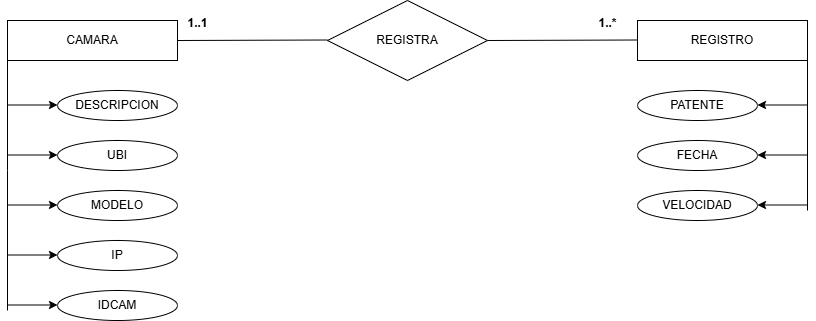

The diagram above was exported from draw.io. Its source (the exported page's mxGraphModel, read from the mxfile embedded in the PNG):
<mxGraphModel dx="874" dy="468" grid="1" gridSize="10" guides="1" tooltips="1" connect="1" arrows="1" fold="1" page="1" pageScale="1" pageWidth="850" pageHeight="1100" math="0" shadow="0" extFonts="Permanent Marker^https://fonts.googleapis.com/css?family=Permanent+Marker">
  <root>
    <mxCell id="0" />
    <mxCell id="1" parent="0" />
    <mxCell id="0e1y4dWOLma1Uh2noj7M-1" value="REGISTRA" style="rhombus;whiteSpace=wrap;html=1;" parent="1" vertex="1">
      <mxGeometry x="340" y="40" width="160" height="80" as="geometry" />
    </mxCell>
    <mxCell id="0e1y4dWOLma1Uh2noj7M-2" value="CAMARA" style="rounded=0;whiteSpace=wrap;html=1;" parent="1" vertex="1">
      <mxGeometry x="20" y="60" width="170" height="40" as="geometry" />
    </mxCell>
    <mxCell id="0e1y4dWOLma1Uh2noj7M-3" value="REGISTRO" style="rounded=0;whiteSpace=wrap;html=1;" parent="1" vertex="1">
      <mxGeometry x="650" y="60" width="170" height="40" as="geometry" />
    </mxCell>
    <mxCell id="0e1y4dWOLma1Uh2noj7M-4" value="DESCRIPCION" style="ellipse;whiteSpace=wrap;html=1;" parent="1" vertex="1">
      <mxGeometry x="70" y="130" width="120" height="30" as="geometry" />
    </mxCell>
    <mxCell id="0e1y4dWOLma1Uh2noj7M-5" value="UBI" style="ellipse;whiteSpace=wrap;html=1;" parent="1" vertex="1">
      <mxGeometry x="70" y="180" width="120" height="30" as="geometry" />
    </mxCell>
    <mxCell id="0e1y4dWOLma1Uh2noj7M-6" value="IP" style="ellipse;whiteSpace=wrap;html=1;" parent="1" vertex="1">
      <mxGeometry x="70" y="280" width="120" height="30" as="geometry" />
    </mxCell>
    <mxCell id="0e1y4dWOLma1Uh2noj7M-7" value="MODELO" style="ellipse;whiteSpace=wrap;html=1;" parent="1" vertex="1">
      <mxGeometry x="70" y="230" width="120" height="30" as="geometry" />
    </mxCell>
    <mxCell id="0e1y4dWOLma1Uh2noj7M-8" value="IDCAM" style="ellipse;whiteSpace=wrap;html=1;" parent="1" vertex="1">
      <mxGeometry x="70" y="330" width="120" height="30" as="geometry" />
    </mxCell>
    <mxCell id="0e1y4dWOLma1Uh2noj7M-9" value="" style="endArrow=none;html=1;rounded=0;entryX=0;entryY=1;entryDx=0;entryDy=0;" parent="1" target="0e1y4dWOLma1Uh2noj7M-2" edge="1">
      <mxGeometry width="50" height="50" relative="1" as="geometry">
        <mxPoint x="20" y="350" as="sourcePoint" />
        <mxPoint x="450" y="300" as="targetPoint" />
        <Array as="points">
          <mxPoint x="20" y="210" />
        </Array>
      </mxGeometry>
    </mxCell>
    <mxCell id="0e1y4dWOLma1Uh2noj7M-12" value="" style="endArrow=classic;html=1;rounded=0;" parent="1" edge="1">
      <mxGeometry width="50" height="50" relative="1" as="geometry">
        <mxPoint x="20" y="144.5" as="sourcePoint" />
        <mxPoint x="70" y="144.5" as="targetPoint" />
      </mxGeometry>
    </mxCell>
    <mxCell id="0e1y4dWOLma1Uh2noj7M-13" value="" style="endArrow=classic;html=1;rounded=0;" parent="1" edge="1">
      <mxGeometry width="50" height="50" relative="1" as="geometry">
        <mxPoint x="20" y="194.5" as="sourcePoint" />
        <mxPoint x="70" y="194.5" as="targetPoint" />
      </mxGeometry>
    </mxCell>
    <mxCell id="0e1y4dWOLma1Uh2noj7M-14" value="" style="endArrow=classic;html=1;rounded=0;" parent="1" edge="1">
      <mxGeometry width="50" height="50" relative="1" as="geometry">
        <mxPoint x="20" y="244.5" as="sourcePoint" />
        <mxPoint x="70" y="244.5" as="targetPoint" />
      </mxGeometry>
    </mxCell>
    <mxCell id="0e1y4dWOLma1Uh2noj7M-16" value="" style="endArrow=classic;html=1;rounded=0;" parent="1" edge="1">
      <mxGeometry width="50" height="50" relative="1" as="geometry">
        <mxPoint x="20" y="294.5" as="sourcePoint" />
        <mxPoint x="70" y="294.5" as="targetPoint" />
      </mxGeometry>
    </mxCell>
    <mxCell id="0e1y4dWOLma1Uh2noj7M-18" value="" style="endArrow=classic;html=1;rounded=0;" parent="1" edge="1">
      <mxGeometry width="50" height="50" relative="1" as="geometry">
        <mxPoint x="20" y="344.5" as="sourcePoint" />
        <mxPoint x="70" y="344.5" as="targetPoint" />
      </mxGeometry>
    </mxCell>
    <mxCell id="0e1y4dWOLma1Uh2noj7M-20" value="" style="endArrow=none;html=1;rounded=0;exitX=1;exitY=0.5;exitDx=0;exitDy=0;" parent="1" source="0e1y4dWOLma1Uh2noj7M-2" edge="1">
      <mxGeometry width="50" height="50" relative="1" as="geometry">
        <mxPoint x="290" y="79.5" as="sourcePoint" />
        <mxPoint x="340" y="79.5" as="targetPoint" />
      </mxGeometry>
    </mxCell>
    <mxCell id="0e1y4dWOLma1Uh2noj7M-21" value="" style="endArrow=none;html=1;rounded=0;exitX=1;exitY=0.5;exitDx=0;exitDy=0;" parent="1" edge="1">
      <mxGeometry width="50" height="50" relative="1" as="geometry">
        <mxPoint x="500" y="80" as="sourcePoint" />
        <mxPoint x="650" y="79.5" as="targetPoint" />
      </mxGeometry>
    </mxCell>
    <mxCell id="0e1y4dWOLma1Uh2noj7M-23" value="PATENTE" style="ellipse;whiteSpace=wrap;html=1;" parent="1" vertex="1">
      <mxGeometry x="650" y="130" width="120" height="30" as="geometry" />
    </mxCell>
    <mxCell id="0e1y4dWOLma1Uh2noj7M-24" value="FECHA" style="ellipse;whiteSpace=wrap;html=1;" parent="1" vertex="1">
      <mxGeometry x="650" y="180" width="120" height="30" as="geometry" />
    </mxCell>
    <mxCell id="0e1y4dWOLma1Uh2noj7M-25" value="VELOCIDAD" style="ellipse;whiteSpace=wrap;html=1;" parent="1" vertex="1">
      <mxGeometry x="650" y="230" width="120" height="30" as="geometry" />
    </mxCell>
    <mxCell id="0e1y4dWOLma1Uh2noj7M-27" value="" style="endArrow=none;html=1;rounded=0;entryX=1;entryY=1;entryDx=0;entryDy=0;" parent="1" target="0e1y4dWOLma1Uh2noj7M-3" edge="1">
      <mxGeometry width="50" height="50" relative="1" as="geometry">
        <mxPoint x="820" y="250" as="sourcePoint" />
        <mxPoint x="820" y="150" as="targetPoint" />
      </mxGeometry>
    </mxCell>
    <mxCell id="0e1y4dWOLma1Uh2noj7M-28" value="" style="endArrow=classic;html=1;rounded=0;" parent="1" edge="1">
      <mxGeometry width="50" height="50" relative="1" as="geometry">
        <mxPoint x="820" y="244.5" as="sourcePoint" />
        <mxPoint x="770" y="244.5" as="targetPoint" />
      </mxGeometry>
    </mxCell>
    <mxCell id="0e1y4dWOLma1Uh2noj7M-29" value="" style="endArrow=classic;html=1;rounded=0;" parent="1" edge="1">
      <mxGeometry width="50" height="50" relative="1" as="geometry">
        <mxPoint x="820" y="194.5" as="sourcePoint" />
        <mxPoint x="770" y="194.5" as="targetPoint" />
      </mxGeometry>
    </mxCell>
    <mxCell id="0e1y4dWOLma1Uh2noj7M-30" value="" style="endArrow=classic;html=1;rounded=0;" parent="1" edge="1">
      <mxGeometry width="50" height="50" relative="1" as="geometry">
        <mxPoint x="820" y="144.5" as="sourcePoint" />
        <mxPoint x="770" y="144.5" as="targetPoint" />
      </mxGeometry>
    </mxCell>
    <mxCell id="0e1y4dWOLma1Uh2noj7M-31" value="&lt;b&gt;1..1&lt;/b&gt;" style="text;html=1;align=center;verticalAlign=middle;resizable=0;points=[];autosize=1;strokeColor=none;fillColor=none;" parent="1" vertex="1">
      <mxGeometry x="190" y="48" width="40" height="30" as="geometry" />
    </mxCell>
    <mxCell id="0e1y4dWOLma1Uh2noj7M-32" value="&lt;b&gt;1..*&lt;/b&gt;" style="text;html=1;align=center;verticalAlign=middle;resizable=0;points=[];autosize=1;strokeColor=none;fillColor=none;" parent="1" vertex="1">
      <mxGeometry x="600" y="48" width="40" height="30" as="geometry" />
    </mxCell>
  </root>
</mxGraphModel>